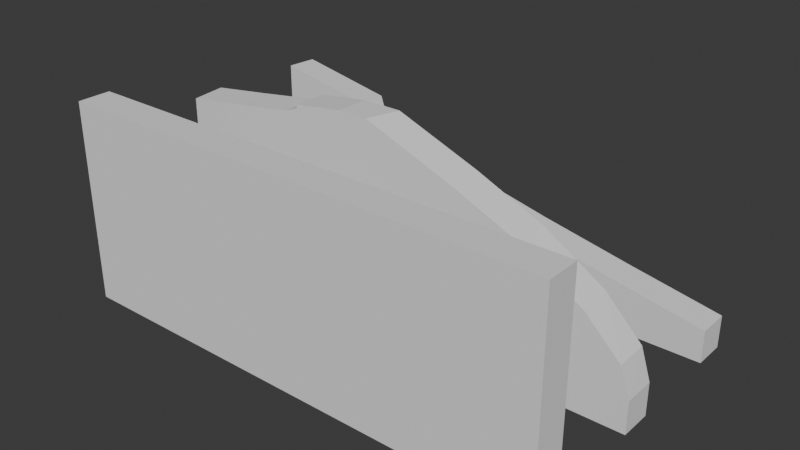 # Source: Wall.blend  (saved by Blender 4.5.90; exported with 4.5.12 LTS)
import bpy
from mathutils import Matrix  # noqa: F401  (used for matrix-valued properties, if any)

bpy.ops.wm.read_factory_settings(use_empty=True)
scene = bpy.context.scene
scene.name = 'Scene'

# ---- world
world_world = bpy.data.worlds.new('World'); scene.world = world_world
world_world.use_nodes = True; world_world.node_tree.nodes.clear()
_N = world_world.node_tree.nodes; _L = world_world.node_tree.links
n0 = _N.new('ShaderNodeOutputWorld'); n0.name = 'World Output'; n0.location = (200, 100)
n1 = _N.new('ShaderNodeBackground'); n1.name = 'Background'; n1.location = (-200, 100)
n1.inputs[0].default_value = (0.05088, 0.05088, 0.05088, 1.0)
_L.new(n1.outputs[0], n0.inputs[0])
n0.is_active_output = True
world_world.color = (0.05088, 0.05088, 0.05088)
world_world.sun_shadow_jitter_overblur = 0.0

# ---- meshes
me_cube_001 = bpy.data.meshes.new('Cube.001')
me_cube_001.from_pydata([(-0.5, -0.5, -0.5), (-0.5, -0.5, 0.5), (-0.5, 0.5, -0.5), (-0.5, 0.5, 0.5), (0.5, -0.5, -0.5), (0.5, -0.5, 0.5), (0.5, 0.5, -0.5), (0.5, 0.5, 0.5), (-0.5, -0.5, 5.6), (-0.5, 0.5, 5.6), (0.5, 0.5, 5.6), (0.5, -0.5, 5.6)], [], [(0, 1, 3, 2), (2, 3, 7, 6), (6, 7, 5, 4), (4, 5, 1, 0), (2, 6, 4, 0), (5, 7, 10, 11), (10, 9, 8, 11), (3, 1, 8, 9), (1, 5, 11, 8), (7, 3, 9, 10)])
_uv = me_cube_001.uv_layers.new(name='UVMap')
_uv.uv.foreach_set('vector', [0.375, 0.0, 0.625, 0.0, 0.625, 0.25, 0.375, 0.25, 0.375, 0.25, 0.625, 0.25, 0.625, 0.5, 0.375, 0.5, 0.375, 0.5, 0.625, 0.5, 0.625, 0.75, 0.375, 0.75, 0.375, 0.75, 0.625, 0.75, 0.625, 1.0, 0.375, 1.0, 0.125, 0.5, 0.375, 0.5, 0.375, 0.75, 0.125, 0.75, 0.625, 0.75, 0.625, 0.5, 0.625, 0.5, 0.625, 0.75, 0.625, 0.5, 0.875, 0.5, 0.875, 0.75, 0.625, 0.75, 0.625, 0.25, 0.625, 0.0, 0.625, 0.0, 0.625, 0.25, 0.625, 1.0, 0.625, 0.75, 0.625, 0.75, 0.625, 1.0, 0.625, 0.5, 0.625, 0.25, 0.625, 0.25, 0.625, 0.5])
me_cube_001.update()
me_cube_002 = bpy.data.meshes.new('Cube.002')
me_cube_002.from_pydata([(-0.5, -0.5, -0.5), (-0.5, -0.5, 0.5), (-0.5, 0.5, -0.5), (-0.5, 0.5, 0.5), (0.5, -0.5, -0.5), (0.5, -0.5, 0.5), (0.5, 0.5, -0.5), (0.5, 0.5, 0.5), (-0.5, -0.5, 4.497), (-0.5, 0.5, 4.448), (-0.3009, 0.5, 3.885), (0.5, 0.5, 0.5), (-0.2946, 0.5, 3.6), (-0.2649, 0.5, 3.251), (-0.191, 0.5, 2.795), (-0.05594, 0.5, 2.224), (0.1203, 0.5, 1.623), (0.309, 0.5, 1.048), (0.5, -0.5, 0.5), (-0.3009, -0.5, 3.935), (0.309, -0.5, 1.049), (0.1203, -0.5, 1.625), (-0.05594, -0.5, 2.231), (-0.191, -0.5, 2.811), (-0.2649, -0.5, 3.277), (-0.2946, -0.5, 3.637)], [], [(0, 1, 3, 2), (2, 3, 7, 6), (6, 7, 5, 4), (4, 5, 1, 0), (2, 6, 4, 0), (3, 1, 8, 9), (10, 19, 25, 12), (12, 25, 24, 13), (13, 24, 23, 14), (14, 23, 22, 15), (15, 22, 21, 16), (16, 21, 20, 17), (17, 20, 18, 11), (7, 3, 9, 10, 12, 13, 14, 15, 16, 17, 11), (5, 7, 11, 18), (8, 19, 10, 9), (1, 5, 18, 20, 21, 22, 23, 24, 25, 19, 8)])
_uv = me_cube_002.uv_layers.new(name='UVMap')
_uv.uv.foreach_set('vector', [0.375, 0.0, 0.625, 0.0, 0.625, 0.25, 0.375, 0.25, 0.375, 0.25, 0.625, 0.25, 0.625, 0.5, 0.375, 0.5, 0.375, 0.5, 0.625, 0.5, 0.625, 0.75, 0.375, 0.75, 0.375, 0.75, 0.625, 0.75, 0.625, 1.0, 0.375, 1.0, 0.125, 0.5, 0.375, 0.5, 0.375, 0.75, 0.125, 0.75, 0.625, 0.25, 0.625, 0.0, 0.625, 0.0, 0.625, 0.25, 0.625, 0.2998, 0.625, 0.9502, 0.625, 0.9425, 0.625, 0.3068, 0.625, 0.3068, 0.625, 0.9425, 0.625, 0.9268, 0.625, 0.3216, 0.625, 0.3216, 0.625, 0.9268, 0.625, 0.898, 0.625, 0.3495, 0.625, 0.3495, 0.625, 0.898, 0.625, 0.8323, 0.625, 0.418, 0.625, 0.418, 0.625, 0.8323, 0.625, 0.8059, 0.625, 0.4443, 0.625, 0.4443, 0.625, 0.8059, 0.625, 0.7786, 0.625, 0.4715, 0.625, 0.4715, 0.625, 0.7786, 0.625, 0.75, 0.625, 0.5, 0.625, 0.5, 0.625, 0.25, 0.625, 0.25, 0.625, 0.2998, 0.625, 0.3068, 0.625, 0.3216, 0.625, 0.3495, 0.625, 0.418, 0.625, 0.4443, 0.625, 0.4715, 0.625, 0.5, 0.625, 0.75, 0.625, 0.5, 0.625, 0.5, 0.625, 0.75, 0.625, 1.0, 0.625, 0.9502, 0.625, 0.2998, 0.625, 0.25, 0.625, 1.0, 0.625, 0.75, 0.625, 0.75, 0.625, 0.7786, 0.625, 0.8059, 0.625, 0.8323, 0.625, 0.898, 0.625, 0.9268, 0.625, 0.9425, 0.625, 0.9502, 0.625, 1.0])
me_cube_002.update()
me_cube_006 = bpy.data.meshes.new('Cube.006')
me_cube_006.from_pydata([(-0.5, -0.5, -0.5), (-0.5, -0.5, 0.5), (-0.5, 0.5, -0.5), (-0.5, 0.5, 0.5), (0.5, -0.5, -0.5), (0.5, -0.5, 0.5), (0.5, 0.5, -0.5), (0.5, 0.5, 0.5), (-0.5, -0.5, 4.527), (-0.5, 0.5, 4.586), (-0.02928, 0.5, 5.6), (-0.04912, -0.5, 5.6), (-0.1106, -0.5, 5.6), (-0.1103, 0.5, 5.6), (0.1419, 0.5, 4.621), (0.5, 0.5, 0.5), (0.2833, 0.5, 3.695), (0.4052, 0.5, 2.567), (0.4797, 0.5, 1.435), (0.5, -0.5, 0.5), (0.1419, -0.5, 4.508), (0.4797, -0.5, 1.39), (0.4052, -0.5, 2.483), (0.2833, -0.5, 3.588), (-0.2166, -0.5, 5.374), (-0.5, -0.5, 4.527), (-0.2173, -0.5, 5.262), (-0.2435, -0.5, 5.098), (-0.3704, -0.5, 4.804), (-0.5, 0.5, 4.586), (-0.2166, 0.5, 5.373), (-0.3704, 0.5, 4.863), (-0.2435, 0.5, 5.151), (-0.2173, 0.5, 5.288)], [], [(0, 1, 3, 2), (2, 3, 7, 6), (6, 7, 5, 4), (4, 5, 1, 0), (2, 6, 4, 0), (10, 13, 12, 11), (14, 20, 23, 16), (16, 23, 22, 17), (17, 22, 21, 18), (18, 21, 19, 15), (5, 7, 15, 19), (20, 14, 10, 11), (24, 30, 33, 26), (26, 33, 32, 27), (27, 32, 31, 28), (28, 31, 29, 25), (1, 5, 19, 21, 22, 23, 20, 11, 12, 24, 26, 27, 28, 25, 8), (3, 1, 8, 25, 29, 9), (30, 24, 12, 13), (7, 3, 9, 29, 31, 32, 33, 30, 13, 10, 14, 16, 17, 18, 15)])
_uv = me_cube_006.uv_layers.new(name='UVMap')
_uv.uv.foreach_set('vector', [0.375, 0.0, 0.625, 0.0, 0.625, 0.25, 0.375, 0.25, 0.375, 0.25, 0.625, 0.25, 0.625, 0.5, 0.375, 0.5, 0.375, 0.5, 0.625, 0.5, 0.625, 0.75, 0.375, 0.75, 0.375, 0.75, 0.625, 0.75, 0.625, 1.0, 0.375, 1.0, 0.125, 0.5, 0.375, 0.5, 0.375, 0.75, 0.125, 0.75, 0.7573, 0.5, 0.7776, 0.5, 0.7777, 0.75, 0.7623, 0.75, 0.6548, 0.4402, 0.625, 0.8395, 0.625, 0.8026, 0.6417, 0.4643, 0.6417, 0.4643, 0.625, 0.8026, 0.625, 0.7649, 0.625, 0.4849, 0.625, 0.4849, 0.625, 0.7649, 0.625, 0.7533, 0.625, 0.4966, 0.625, 0.4966, 0.625, 0.7533, 0.625, 0.75, 0.625, 0.5, 0.625, 0.75, 0.625, 0.5, 0.625, 0.5, 0.625, 0.75, 0.625, 0.8395, 0.6548, 0.4402, 0.7573, 0.5, 0.625, 0.8873, 0.625, 0.6569, 0.634, 0.3299, 0.632, 0.3272, 0.625, 0.557, 0.625, 0.557, 0.632, 0.3272, 0.6271, 0.3094, 0.625, 0.0, 0.625, 0.0, 0.6271, 0.3094, 0.6271, 0.2801, 0.625, 0.0, 0.625, 0.0, 0.6271, 0.2801, 0.625, 0.25, 0.625, 0.0, 0.625, 1.0, 0.625, 0.75, 0.625, 0.75, 0.625, 0.7533, 0.625, 0.7649, 0.625, 0.8026, 0.625, 0.8395, 0.625, 0.8873, 0.625, 0.9027, 0.625, 0.9292, 0.625, 0.9293, 0.625, 0.9359, 0.625, 0.9676, 0.625, 1.0, 0.625, 1.0, 0.625, 0.25, 0.625, 0.0, 0.625, 0.0, 0.625, 0.0, 0.625, 0.25, 0.625, 0.25, 0.634, 0.3299, 0.625, 0.6569, 0.625, 0.9027, 0.7776, 0.5, 0.625, 0.5, 0.625, 0.25, 0.625, 0.25, 0.625, 0.25, 0.6271, 0.2801, 0.6271, 0.3094, 0.632, 0.3272, 0.634, 0.3299, 0.625, 0.3474, 0.625, 0.3677, 0.6548, 0.4402, 0.6417, 0.4643, 0.625, 0.4849, 0.625, 0.4966, 0.625, 0.5])
me_cube_006.update()

# ---- objects
ob_wall_finished = bpy.data.objects.new('wall finished', me_cube_001)
ob_wall_half_finished_1 = bpy.data.objects.new('wall half finished 1', me_cube_002)
ob_wall_half_finished_2 = bpy.data.objects.new('wall half finished 2', me_cube_006)

# ---- transforms, parenting, visibility, modifiers, constraints
ob_wall_finished.location = (20.0, 7.0, 15.0)
ob_wall_finished.scale = (15.0, 1.0, 1.0)
ob_wall_half_finished_1.location = (20.0, 15.0, 15.0)
ob_wall_half_finished_1.scale = (15.0, 1.0, 1.0)
ob_wall_half_finished_2.location = (20.0, 11.0, 15.0)
ob_wall_half_finished_2.scale = (15.0, 1.0, 1.0)

# ---- collection membership
scene.collection.objects.link(ob_wall_finished)
scene.collection.objects.link(ob_wall_half_finished_1)
scene.collection.objects.link(ob_wall_half_finished_2)

# ---- scene / render settings (as saved in the file)
scene.frame_start = 1; scene.frame_end = 250; scene.frame_set(1)
scene.render.engine = 'BLENDER_EEVEE_NEXT'
bpy.context.view_layer.update()

# ---- added for rendering (the .blend has no active camera and no usable light): camera, sun
cam_auto = bpy.data.cameras.new('AutoCamera')
cam_auto.lens = 50.0
cam_auto.sensor_width = 36.0
cam_auto.clip_end = 1000.0
ob_auto_camera = bpy.data.objects.new('AutoCamera', cam_auto)
scene.collection.objects.link(ob_auto_camera)
ob_auto_camera.location = (37.1406, -9.56878, 31.2625)
ob_auto_camera.rotation_euler = (1.09748, -7.21219e-08, 0.694738)
scene.camera = ob_auto_camera
light_auto_sun = bpy.data.lights.new('AutoSun', 'SUN')
light_auto_sun.energy = 3.0
light_auto_sun.angle = 0.0523599
ob_auto_sun = bpy.data.objects.new('AutoSun', light_auto_sun)
scene.collection.objects.link(ob_auto_sun)
ob_auto_sun.rotation_euler = (0.872665, 0.174533, 0.523599)
bpy.context.view_layer.update()
